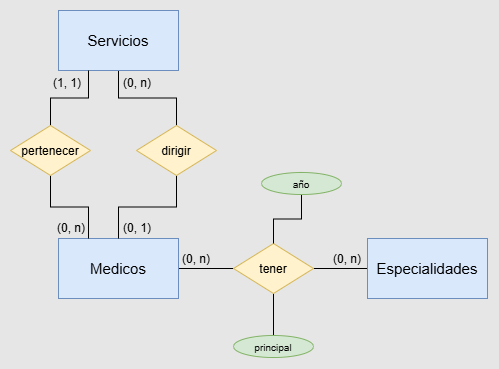

The diagram above was exported from draw.io. Its source (the exported page's mxGraphModel, read from the mxfile embedded in the PNG):
<mxGraphModel dx="1653" dy="841" grid="0" gridSize="10" guides="1" tooltips="1" connect="1" arrows="1" fold="1" page="1" pageScale="1" pageWidth="827" pageHeight="1169" background="light-dark(#E6E6E6,#121212)" math="0" shadow="0">
  <root>
    <mxCell id="0" />
    <mxCell id="1" parent="0" />
    <mxCell id="2WeX1Fr8aG5h7gNvTe5C-33" edge="1" parent="1" source="2WeX1Fr8aG5h7gNvTe5C-3" style="edgeStyle=orthogonalEdgeStyle;shape=connector;rounded=0;orthogonalLoop=1;jettySize=auto;html=1;entryX=0;entryY=0.5;entryDx=0;entryDy=0;strokeColor=default;align=center;verticalAlign=middle;fontFamily=Helvetica;fontSize=11;fontColor=default;labelBackgroundColor=default;defaultLabelBackgroundColor=page;labelPadding=0 4;endArrow=none;endFill=0;" target="2WeX1Fr8aG5h7gNvTe5C-31">
      <mxGeometry relative="1" as="geometry" />
    </mxCell>
    <mxCell id="2WeX1Fr8aG5h7gNvTe5C-3" parent="1" style="rounded=0;whiteSpace=wrap;html=1;fillColor=#dae8fc;strokeColor=#6c8ebf;fontSize=15;" value="Medicos" vertex="1">
      <mxGeometry height="60" width="120" x="295" y="328" as="geometry" />
    </mxCell>
    <mxCell id="2WeX1Fr8aG5h7gNvTe5C-12" parent="1" style="text;html=1;whiteSpace=wrap;strokeColor=none;fillColor=none;align=center;verticalAlign=middle;rounded=0;autosize=1;resizable=0;" value="(0, 1)" vertex="1">
      <mxGeometry height="26" width="46" x="351" y="305" as="geometry" />
    </mxCell>
    <mxCell id="2WeX1Fr8aG5h7gNvTe5C-28" edge="1" parent="1" source="2WeX1Fr8aG5h7gNvTe5C-16" style="edgeStyle=orthogonalEdgeStyle;rounded=0;orthogonalLoop=1;jettySize=auto;html=1;defaultLabelBackgroundColor=page;labelPadding=0 4;endArrow=none;endFill=0;" target="2WeX1Fr8aG5h7gNvTe5C-27">
      <mxGeometry relative="1" as="geometry" />
    </mxCell>
    <mxCell id="2WeX1Fr8aG5h7gNvTe5C-16" parent="1" style="rounded=0;whiteSpace=wrap;html=1;fillColor=#dae8fc;strokeColor=#6c8ebf;fontSize=15;newEdgeStyle=%7B%22edgeStyle%22%3A%22orthogonalEdgeStyle%22%2C%22rounded%22%3A%220%22%2C%22orthogonalLoop%22%3A%221%22%2C%22jettySize%22%3A%22auto%22%2C%22html%22%3A%221%22%2C%22defaultLabelBackgroundColor%22%3A%22page%22%2C%22labelPadding%22%3A%220%204%22%2C%22endArrow%22%3A%22none%22%2C%22endFill%22%3A%220%22%7D;" value="Servicios" vertex="1">
      <mxGeometry height="60" width="120" x="295" y="100" as="geometry" />
    </mxCell>
    <mxCell id="2WeX1Fr8aG5h7gNvTe5C-29" edge="1" parent="1" source="2WeX1Fr8aG5h7gNvTe5C-27" style="edgeStyle=orthogonalEdgeStyle;rounded=0;orthogonalLoop=1;jettySize=auto;html=1;exitX=0.5;exitY=1;exitDx=0;exitDy=0;defaultLabelBackgroundColor=page;labelPadding=0 4;endArrow=none;endFill=0;" target="2WeX1Fr8aG5h7gNvTe5C-3">
      <mxGeometry relative="1" as="geometry" />
    </mxCell>
    <mxCell id="2WeX1Fr8aG5h7gNvTe5C-27" parent="1" style="rhombus;whiteSpace=wrap;html=1;shapeInside=1;fillColor=#fff2cc;strokeColor=#d6b656;" value="dirigir" vertex="1">
      <mxGeometry height="50" width="80" x="373" y="215" as="geometry" />
    </mxCell>
    <mxCell id="2WeX1Fr8aG5h7gNvTe5C-32" edge="1" parent="1" source="2WeX1Fr8aG5h7gNvTe5C-30" style="edgeStyle=orthogonalEdgeStyle;rounded=0;orthogonalLoop=1;jettySize=auto;html=1;exitX=0;exitY=0.5;exitDx=0;exitDy=0;entryX=1;entryY=0.5;entryDx=0;entryDy=0;defaultLabelBackgroundColor=page;labelPadding=0 4;endArrow=none;endFill=0;" target="2WeX1Fr8aG5h7gNvTe5C-31">
      <mxGeometry relative="1" as="geometry" />
    </mxCell>
    <mxCell id="2WeX1Fr8aG5h7gNvTe5C-30" parent="1" style="rounded=0;whiteSpace=wrap;html=1;fillColor=#dae8fc;strokeColor=#6c8ebf;fontSize=15;newEdgeStyle=%7B%22edgeStyle%22%3A%22orthogonalEdgeStyle%22%2C%22rounded%22%3A%220%22%2C%22orthogonalLoop%22%3A%221%22%2C%22jettySize%22%3A%22auto%22%2C%22html%22%3A%221%22%2C%22defaultLabelBackgroundColor%22%3A%22page%22%2C%22labelPadding%22%3A%220%204%22%2C%22endArrow%22%3A%22none%22%2C%22endFill%22%3A%220%22%2C%22shape%22%3Anull%2C%22labelBackgroundColor%22%3Anull%2C%22fontSize%22%3Anull%2C%22fontFamily%22%3Anull%2C%22align%22%3Anull%2C%22verticalAlign%22%3Anull%2C%22strokeColor%22%3Anull%2C%22fontColor%22%3Anull%7D;" value="Especialidades" vertex="1">
      <mxGeometry height="60" width="120" x="604" y="328" as="geometry" />
    </mxCell>
    <mxCell id="2WeX1Fr8aG5h7gNvTe5C-37" edge="1" parent="1" source="2WeX1Fr8aG5h7gNvTe5C-31" style="edgeStyle=orthogonalEdgeStyle;shape=connector;rounded=0;orthogonalLoop=1;jettySize=auto;html=1;exitX=0.5;exitY=1;exitDx=0;exitDy=0;entryX=0.5;entryY=0;entryDx=0;entryDy=0;strokeColor=default;align=center;verticalAlign=middle;fontFamily=Helvetica;fontSize=11;fontColor=default;labelBackgroundColor=default;defaultLabelBackgroundColor=page;labelPadding=0 4;endArrow=none;endFill=0;" target="2WeX1Fr8aG5h7gNvTe5C-36">
      <mxGeometry relative="1" as="geometry" />
    </mxCell>
    <mxCell id="2WeX1Fr8aG5h7gNvTe5C-31" parent="1" style="rhombus;whiteSpace=wrap;html=1;shapeInside=1;fillColor=#fff2cc;strokeColor=#d6b656;" value="tener" vertex="1">
      <mxGeometry height="50" width="80" x="470" y="333" as="geometry" />
    </mxCell>
    <mxCell id="2WeX1Fr8aG5h7gNvTe5C-35" edge="1" parent="1" source="2WeX1Fr8aG5h7gNvTe5C-34" style="edgeStyle=orthogonalEdgeStyle;shape=connector;rounded=0;orthogonalLoop=1;jettySize=auto;html=1;strokeColor=default;align=center;verticalAlign=middle;fontFamily=Helvetica;fontSize=11;fontColor=default;labelBackgroundColor=default;defaultLabelBackgroundColor=page;labelPadding=0 4;endArrow=none;endFill=0;" target="2WeX1Fr8aG5h7gNvTe5C-31">
      <mxGeometry relative="1" as="geometry">
        <mxPoint x="507.5833333333335" y="331.2777777777778" as="targetPoint" />
      </mxGeometry>
    </mxCell>
    <mxCell id="2WeX1Fr8aG5h7gNvTe5C-34" parent="1" style="ellipse;whiteSpace=wrap;html=1;shapeInside=1;fillColor=#d5e8d4;strokeColor=#82b366;fontSize=10;" value="año" vertex="1">
      <mxGeometry height="22" width="80" x="498" y="262" as="geometry" />
    </mxCell>
    <mxCell id="2WeX1Fr8aG5h7gNvTe5C-36" parent="1" style="ellipse;whiteSpace=wrap;html=1;shapeInside=1;fillColor=#d5e8d4;strokeColor=#82b366;fontSize=10;" value="principal" vertex="1">
      <mxGeometry height="22" width="80" x="470" y="425" as="geometry" />
    </mxCell>
    <mxCell id="2WeX1Fr8aG5h7gNvTe5C-39" edge="1" parent="1" source="2WeX1Fr8aG5h7gNvTe5C-38" style="edgeStyle=orthogonalEdgeStyle;shape=connector;rounded=0;orthogonalLoop=1;jettySize=auto;html=1;entryX=0.25;entryY=1;entryDx=0;entryDy=0;strokeColor=default;align=center;verticalAlign=middle;fontFamily=Helvetica;fontSize=11;fontColor=default;labelBackgroundColor=default;defaultLabelBackgroundColor=page;labelPadding=0 4;endArrow=none;endFill=0;" target="2WeX1Fr8aG5h7gNvTe5C-16">
      <mxGeometry relative="1" as="geometry" />
    </mxCell>
    <mxCell id="2WeX1Fr8aG5h7gNvTe5C-40" edge="1" parent="1" source="2WeX1Fr8aG5h7gNvTe5C-38" style="edgeStyle=orthogonalEdgeStyle;shape=connector;rounded=0;orthogonalLoop=1;jettySize=auto;html=1;entryX=0.25;entryY=0;entryDx=0;entryDy=0;strokeColor=default;align=center;verticalAlign=middle;fontFamily=Helvetica;fontSize=11;fontColor=default;labelBackgroundColor=default;defaultLabelBackgroundColor=page;labelPadding=0 4;endArrow=none;endFill=0;" target="2WeX1Fr8aG5h7gNvTe5C-3">
      <mxGeometry relative="1" as="geometry" />
    </mxCell>
    <mxCell id="2WeX1Fr8aG5h7gNvTe5C-38" parent="1" style="rhombus;whiteSpace=wrap;html=1;shapeInside=1;fillColor=#fff2cc;strokeColor=#d6b656;" value="pertenecer" vertex="1">
      <mxGeometry height="50" width="80" x="247" y="215" as="geometry" />
    </mxCell>
    <mxCell id="2WeX1Fr8aG5h7gNvTe5C-41" parent="1" style="text;html=1;whiteSpace=wrap;strokeColor=none;fillColor=none;align=center;verticalAlign=middle;rounded=0;autosize=1;resizable=0;" value="(0, n)" vertex="1">
      <mxGeometry height="26" width="46" x="351" y="160" as="geometry" />
    </mxCell>
    <mxCell id="2WeX1Fr8aG5h7gNvTe5C-42" parent="1" style="text;html=1;whiteSpace=wrap;strokeColor=none;fillColor=none;align=center;verticalAlign=middle;rounded=0;autosize=1;resizable=0;" value="(0, n)" vertex="1">
      <mxGeometry height="26" width="46" x="285" y="305" as="geometry" />
    </mxCell>
    <mxCell id="2WeX1Fr8aG5h7gNvTe5C-43" parent="1" style="text;html=1;whiteSpace=wrap;strokeColor=none;fillColor=none;align=center;verticalAlign=middle;rounded=0;autosize=1;resizable=0;" value="(1, 1)" vertex="1">
      <mxGeometry height="26" width="46" x="281" y="160" as="geometry" />
    </mxCell>
    <mxCell id="2WeX1Fr8aG5h7gNvTe5C-44" parent="1" style="text;html=1;whiteSpace=wrap;strokeColor=none;fillColor=none;align=center;verticalAlign=middle;rounded=0;autosize=1;resizable=0;" value="(0, n)" vertex="1">
      <mxGeometry height="26" width="46" x="561" y="336" as="geometry" />
    </mxCell>
    <mxCell id="2WeX1Fr8aG5h7gNvTe5C-45" parent="1" style="text;html=1;whiteSpace=wrap;strokeColor=none;fillColor=none;align=center;verticalAlign=middle;rounded=0;autosize=1;resizable=0;" value="(0, n)" vertex="1">
      <mxGeometry height="26" width="46" x="410" y="336" as="geometry" />
    </mxCell>
  </root>
</mxGraphModel>